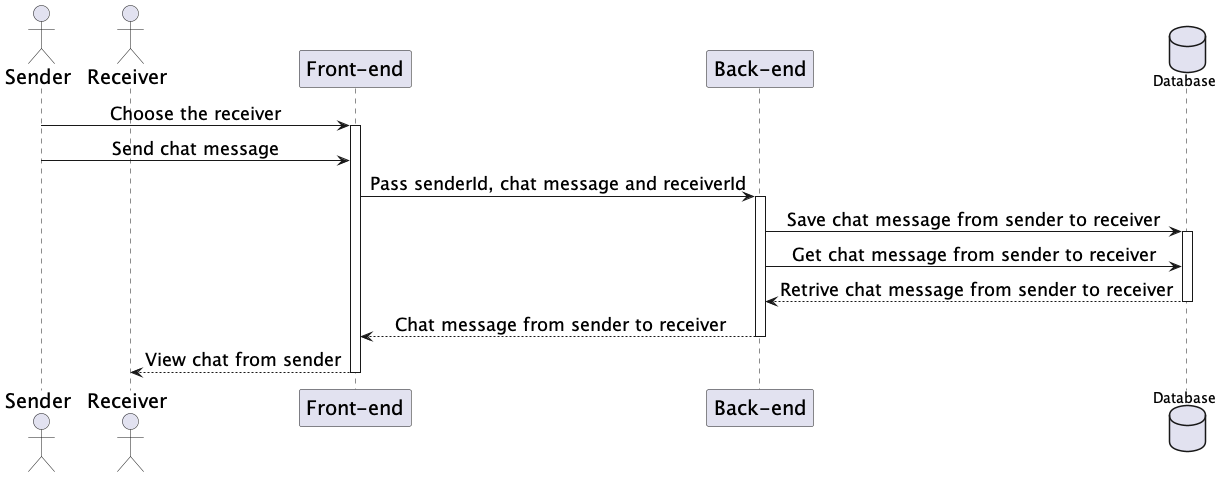

The diagram above was rendered by PlantUML. Its source (embedded in the PNG):
@startuml Chat
skinparam sequenceMessageAlign center
skinparam sequenceGroupFontSize 20
skinparam sequenceGroupHeaderFontSize 20
skinparam sequence {
    ParticipantFontSize 20
    ActorFontSize 20
    DatabaseFontSize 20
    ArrowFontSize 18
} 
actor Sender as sender
actor Receiver as receiver
participant "Front-end" as client
participant "Back-end" as server
database "Database" as db

sender -> client++ : Choose the receiver
sender -> client : Send chat message
client -> server++ : Pass senderId, chat message and receiverId
server -> db++ : Save chat message from sender to receiver
server -> db : Get chat message from sender to receiver
db --> server : Retrive chat message from sender to receiver
deactivate db
server --> client : Chat message from sender to receiver
deactivate server
client --> receiver : View chat from sender
deactivate client
@enduml